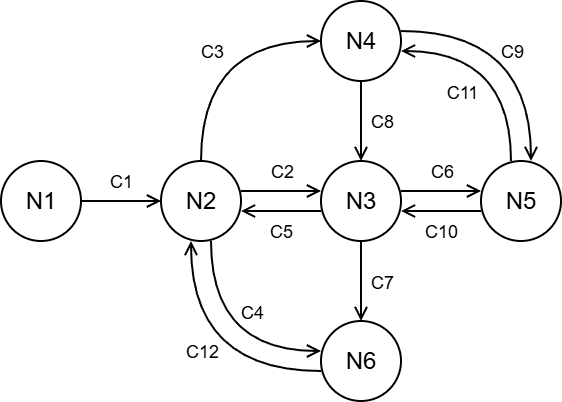

The diagram above was exported from draw.io. Its source (the exported page's mxGraphModel, read from the mxfile embedded in the PNG):
<mxGraphModel dx="2934" dy="1201" grid="1" gridSize="10" guides="1" tooltips="1" connect="1" arrows="1" fold="1" page="1" pageScale="1" pageWidth="827" pageHeight="1169" math="0" shadow="0">
  <root>
    <mxCell id="0" />
    <mxCell id="1" parent="0" />
    <mxCell id="2" edge="1" parent="1" source="8" style="edgeStyle=none;shape=connector;rounded=0;orthogonalLoop=1;jettySize=auto;html=1;exitX=1;exitY=0.375;exitDx=0;exitDy=0;entryX=0;entryY=0.375;entryDx=0;entryDy=0;strokeColor=default;strokeWidth=2;align=center;verticalAlign=middle;fontFamily=Helvetica;fontSize=11;fontColor=default;labelBackgroundColor=default;endArrow=open;endFill=0;endSize=10;entryPerimeter=0;exitPerimeter=0;" target="15">
      <mxGeometry relative="1" as="geometry" />
    </mxCell>
    <mxCell id="3" connectable="0" parent="2" style="edgeLabel;html=1;align=center;verticalAlign=middle;resizable=0;points=[];fontFamily=Helvetica;fontSize=18;fontColor=default;labelBackgroundColor=none;spacing=0;fillColor=none;gradientColor=none;" value="C2" vertex="1">
      <mxGeometry relative="1" x="-0.1143" y="2" as="geometry">
        <mxPoint x="5" y="-18" as="offset" />
      </mxGeometry>
    </mxCell>
    <mxCell id="4" edge="1" parent="1" source="8" style="edgeStyle=none;shape=connector;rounded=0;orthogonalLoop=1;jettySize=auto;html=1;exitX=0.625;exitY=1;exitDx=0;exitDy=0;strokeColor=default;strokeWidth=2;align=center;verticalAlign=middle;fontFamily=Helvetica;fontSize=11;fontColor=default;labelBackgroundColor=default;endArrow=open;endFill=0;endSize=10;exitPerimeter=0;curved=1;">
      <mxGeometry relative="1" as="geometry">
        <Array as="points">
          <mxPoint x="370" y="470" />
        </Array>
        <mxPoint x="480" y="470" as="targetPoint" />
      </mxGeometry>
    </mxCell>
    <mxCell id="5" connectable="0" parent="4" style="edgeLabel;html=1;align=center;verticalAlign=middle;resizable=0;points=[];fontFamily=Helvetica;fontSize=18;fontColor=default;labelBackgroundColor=none;spacing=0;fillColor=none;gradientColor=none;" value="C4" vertex="1">
      <mxGeometry relative="1" x="-0.3208" y="22" as="geometry">
        <mxPoint x="18" y="-4" as="offset" />
      </mxGeometry>
    </mxCell>
    <mxCell id="6" edge="1" parent="1" source="8" style="edgeStyle=none;shape=connector;rounded=0;orthogonalLoop=1;jettySize=auto;html=1;exitX=0.5;exitY=0;exitDx=0;exitDy=0;entryX=0;entryY=0.5;entryDx=0;entryDy=0;strokeColor=default;strokeWidth=2;align=center;verticalAlign=middle;fontFamily=Helvetica;fontSize=11;fontColor=default;labelBackgroundColor=default;endArrow=open;endFill=0;endSize=10;curved=1;" target="28">
      <mxGeometry relative="1" as="geometry">
        <Array as="points">
          <mxPoint x="360" y="160" />
        </Array>
      </mxGeometry>
    </mxCell>
    <mxCell id="7" connectable="0" parent="6" style="edgeLabel;html=1;align=center;verticalAlign=middle;resizable=0;points=[];fontFamily=Helvetica;fontSize=18;fontColor=default;labelBackgroundColor=none;spacing=0;fillColor=none;gradientColor=none;" value="C3" vertex="1">
      <mxGeometry relative="1" x="-0.3226" y="-21" as="geometry">
        <mxPoint x="-11" y="-29" as="offset" />
      </mxGeometry>
    </mxCell>
    <mxCell id="8" parent="1" style="ellipse;whiteSpace=wrap;html=1;strokeWidth=2;" value="&lt;font style=&quot;font-size: 24px;&quot;&gt;N2&lt;/font&gt;" vertex="1">
      <mxGeometry height="80" width="80" x="320" y="280" as="geometry" />
    </mxCell>
    <mxCell id="9" edge="1" parent="1" source="15" style="edgeStyle=none;shape=connector;rounded=0;orthogonalLoop=1;jettySize=auto;html=1;exitX=0;exitY=0.625;exitDx=0;exitDy=0;entryX=1;entryY=0.625;entryDx=0;entryDy=0;strokeColor=default;strokeWidth=2;align=center;verticalAlign=middle;fontFamily=Helvetica;fontSize=11;fontColor=default;labelBackgroundColor=default;endArrow=open;endFill=0;endSize=10;exitPerimeter=0;entryPerimeter=0;" target="8">
      <mxGeometry relative="1" as="geometry" />
    </mxCell>
    <mxCell id="10" connectable="0" parent="9" style="edgeLabel;html=1;align=center;verticalAlign=middle;resizable=0;points=[];fontFamily=Helvetica;fontSize=18;fontColor=default;labelBackgroundColor=none;spacing=0;fillColor=none;gradientColor=none;" value="C5" vertex="1">
      <mxGeometry relative="1" x="-0.0607" y="2" as="geometry">
        <mxPoint x="-3" y="18" as="offset" />
      </mxGeometry>
    </mxCell>
    <mxCell id="11" edge="1" parent="1" source="15" style="edgeStyle=none;shape=connector;rounded=0;orthogonalLoop=1;jettySize=auto;html=1;exitX=1;exitY=0.375;exitDx=0;exitDy=0;strokeColor=default;strokeWidth=2;align=center;verticalAlign=middle;fontFamily=Helvetica;fontSize=11;fontColor=default;labelBackgroundColor=default;endArrow=open;endFill=0;endSize=10;entryX=0;entryY=0.375;entryDx=0;entryDy=0;entryPerimeter=0;exitPerimeter=0;" target="23">
      <mxGeometry relative="1" as="geometry" />
    </mxCell>
    <mxCell id="12" connectable="0" parent="11" style="edgeLabel;html=1;align=center;verticalAlign=middle;resizable=0;points=[];fontFamily=Helvetica;fontSize=18;fontColor=default;labelBackgroundColor=none;spacing=0;fillColor=none;gradientColor=none;" value="C6" vertex="1">
      <mxGeometry relative="1" x="-0.1393" y="2" as="geometry">
        <mxPoint x="6" y="-18" as="offset" />
      </mxGeometry>
    </mxCell>
    <mxCell id="13" edge="1" parent="1" source="15" style="edgeStyle=none;shape=connector;rounded=0;orthogonalLoop=1;jettySize=auto;html=1;exitX=0.5;exitY=1;exitDx=0;exitDy=0;entryX=0.5;entryY=0;entryDx=0;entryDy=0;strokeColor=default;strokeWidth=2;align=center;verticalAlign=middle;fontFamily=Helvetica;fontSize=11;fontColor=default;labelBackgroundColor=default;endArrow=open;endFill=0;endSize=10;" target="18">
      <mxGeometry relative="1" as="geometry" />
    </mxCell>
    <mxCell id="14" connectable="0" parent="13" style="edgeLabel;html=1;align=center;verticalAlign=middle;resizable=0;points=[];fontFamily=Helvetica;fontSize=18;fontColor=default;labelBackgroundColor=none;spacing=0;fillColor=none;gradientColor=none;" value="C7" vertex="1">
      <mxGeometry relative="1" x="-0.1321" as="geometry">
        <mxPoint x="20" y="6" as="offset" />
      </mxGeometry>
    </mxCell>
    <mxCell id="15" parent="1" style="ellipse;whiteSpace=wrap;html=1;strokeWidth=2;" value="&lt;font style=&quot;font-size: 24px;&quot;&gt;N3&lt;/font&gt;" vertex="1">
      <mxGeometry height="80" width="80" x="480" y="280" as="geometry" />
    </mxCell>
    <mxCell id="16" edge="1" parent="1" source="18" style="edgeStyle=none;shape=connector;rounded=0;orthogonalLoop=1;jettySize=auto;html=1;exitX=0;exitY=0.625;exitDx=0;exitDy=0;entryX=0.375;entryY=1;entryDx=0;entryDy=0;strokeColor=default;strokeWidth=2;align=center;verticalAlign=middle;fontFamily=Helvetica;fontSize=11;fontColor=default;labelBackgroundColor=default;endArrow=open;endFill=0;endSize=10;entryPerimeter=0;exitPerimeter=0;curved=1;" target="8">
      <mxGeometry relative="1" as="geometry">
        <Array as="points">
          <mxPoint x="350" y="490" />
        </Array>
      </mxGeometry>
    </mxCell>
    <mxCell id="17" connectable="0" parent="16" style="edgeLabel;html=1;align=center;verticalAlign=middle;resizable=0;points=[];fontFamily=Helvetica;fontSize=18;fontColor=default;labelBackgroundColor=none;spacing=0;fillColor=none;gradientColor=none;" value="C12" vertex="1">
      <mxGeometry relative="1" x="-0.2648" y="-27" as="geometry">
        <mxPoint x="-24" y="7" as="offset" />
      </mxGeometry>
    </mxCell>
    <mxCell id="18" parent="1" style="ellipse;whiteSpace=wrap;html=1;strokeWidth=2;" value="&lt;font style=&quot;font-size: 24px;&quot;&gt;N6&lt;/font&gt;" vertex="1">
      <mxGeometry height="80" width="80" x="480" y="440" as="geometry" />
    </mxCell>
    <mxCell id="19" edge="1" parent="1" source="23" style="edgeStyle=none;shape=connector;rounded=0;orthogonalLoop=1;jettySize=auto;html=1;exitX=0.375;exitY=0;exitDx=0;exitDy=0;entryX=1;entryY=0.625;entryDx=0;entryDy=0;strokeColor=default;strokeWidth=2;align=center;verticalAlign=middle;fontFamily=Helvetica;fontSize=11;fontColor=default;labelBackgroundColor=default;endArrow=open;endFill=0;endSize=10;entryPerimeter=0;exitPerimeter=0;curved=1;" target="28">
      <mxGeometry relative="1" as="geometry">
        <Array as="points">
          <mxPoint x="670" y="170" />
        </Array>
      </mxGeometry>
    </mxCell>
    <mxCell id="20" connectable="0" parent="19" style="edgeLabel;html=1;align=center;verticalAlign=middle;resizable=0;points=[];fontFamily=Helvetica;fontSize=18;fontColor=default;labelBackgroundColor=none;spacing=0;fillColor=none;gradientColor=none;" value="C11" vertex="1">
      <mxGeometry relative="1" x="-0.2883" y="29" as="geometry">
        <mxPoint x="-21" y="9" as="offset" />
      </mxGeometry>
    </mxCell>
    <mxCell id="21" edge="1" parent="1" source="23" style="edgeStyle=none;shape=connector;rounded=0;orthogonalLoop=1;jettySize=auto;html=1;exitX=0;exitY=0.625;exitDx=0;exitDy=0;strokeColor=default;strokeWidth=2;align=center;verticalAlign=middle;fontFamily=Helvetica;fontSize=11;fontColor=default;labelBackgroundColor=default;endArrow=open;endFill=0;endSize=10;exitPerimeter=0;entryX=1;entryY=0.625;entryDx=0;entryDy=0;entryPerimeter=0;" target="15">
      <mxGeometry relative="1" as="geometry" />
    </mxCell>
    <mxCell id="22" connectable="0" parent="21" style="edgeLabel;html=1;align=center;verticalAlign=middle;resizable=0;points=[];fontFamily=Helvetica;fontSize=18;fontColor=default;labelBackgroundColor=none;spacing=0;fillColor=none;gradientColor=none;" value="C10" vertex="1">
      <mxGeometry relative="1" x="-0.0607" y="2" as="geometry">
        <mxPoint x="-3" y="18" as="offset" />
      </mxGeometry>
    </mxCell>
    <mxCell id="23" parent="1" style="ellipse;whiteSpace=wrap;html=1;strokeWidth=2;" value="&lt;font style=&quot;font-size: 24px;&quot;&gt;N5&lt;/font&gt;" vertex="1">
      <mxGeometry height="80" width="80" x="640" y="280" as="geometry" />
    </mxCell>
    <mxCell id="24" edge="1" parent="1" source="28" style="edgeStyle=none;shape=connector;rounded=0;orthogonalLoop=1;jettySize=auto;html=1;exitX=0.5;exitY=1;exitDx=0;exitDy=0;entryX=0.5;entryY=0;entryDx=0;entryDy=0;strokeColor=default;strokeWidth=2;align=center;verticalAlign=middle;fontFamily=Helvetica;fontSize=11;fontColor=default;labelBackgroundColor=default;endArrow=open;endFill=0;endSize=10;" target="15">
      <mxGeometry relative="1" as="geometry" />
    </mxCell>
    <mxCell id="25" connectable="0" parent="24" style="edgeLabel;html=1;align=center;verticalAlign=middle;resizable=0;points=[];fontFamily=Helvetica;fontSize=18;fontColor=default;labelBackgroundColor=none;spacing=0;fillColor=none;gradientColor=none;" value="C8" vertex="1">
      <mxGeometry relative="1" x="-0.3071" y="-3" as="geometry">
        <mxPoint x="23" y="12" as="offset" />
      </mxGeometry>
    </mxCell>
    <mxCell id="26" edge="1" parent="1" source="28" style="edgeStyle=none;shape=connector;rounded=0;orthogonalLoop=1;jettySize=auto;html=1;exitX=1;exitY=0.375;exitDx=0;exitDy=0;entryX=0.625;entryY=0;entryDx=0;entryDy=0;strokeColor=default;strokeWidth=2;align=center;verticalAlign=middle;fontFamily=Helvetica;fontSize=11;fontColor=default;labelBackgroundColor=default;endArrow=open;endFill=0;endSize=10;exitPerimeter=0;entryPerimeter=0;curved=1;" target="23">
      <mxGeometry relative="1" as="geometry">
        <Array as="points">
          <mxPoint x="690" y="150" />
        </Array>
      </mxGeometry>
    </mxCell>
    <mxCell id="27" connectable="0" parent="26" style="edgeLabel;html=1;align=center;verticalAlign=middle;resizable=0;points=[];fontFamily=Helvetica;fontSize=18;fontColor=default;labelBackgroundColor=none;spacing=0;fillColor=none;gradientColor=none;" value="C9" vertex="1">
      <mxGeometry relative="1" x="-0.2813" y="-22" as="geometry">
        <mxPoint x="17" y="-2" as="offset" />
      </mxGeometry>
    </mxCell>
    <mxCell id="28" parent="1" style="ellipse;whiteSpace=wrap;html=1;strokeWidth=2;" value="&lt;font style=&quot;font-size: 24px;&quot;&gt;N4&lt;/font&gt;" vertex="1">
      <mxGeometry height="80" width="80" x="480" y="120" as="geometry" />
    </mxCell>
    <mxCell id="29" edge="1" parent="1" source="31" style="rounded=0;orthogonalLoop=1;jettySize=auto;html=1;exitX=1;exitY=0.5;exitDx=0;exitDy=0;entryX=0;entryY=0.5;entryDx=0;entryDy=0;strokeWidth=2;endArrow=open;endFill=0;endSize=10;" target="8">
      <mxGeometry relative="1" as="geometry" />
    </mxCell>
    <mxCell id="30" connectable="0" parent="29" style="edgeLabel;html=1;align=center;verticalAlign=middle;resizable=0;points=[];fontFamily=Helvetica;fontSize=18;spacing=0;labelBackgroundColor=none;" value="C1" vertex="1">
      <mxGeometry relative="1" x="-0.025" y="1" as="geometry">
        <mxPoint y="-19" as="offset" />
      </mxGeometry>
    </mxCell>
    <mxCell id="31" parent="1" style="ellipse;whiteSpace=wrap;html=1;strokeWidth=2;" value="&lt;font style=&quot;font-size: 24px;&quot;&gt;N1&lt;/font&gt;" vertex="1">
      <mxGeometry height="80" width="80" x="160" y="280" as="geometry" />
    </mxCell>
  </root>
</mxGraphModel>